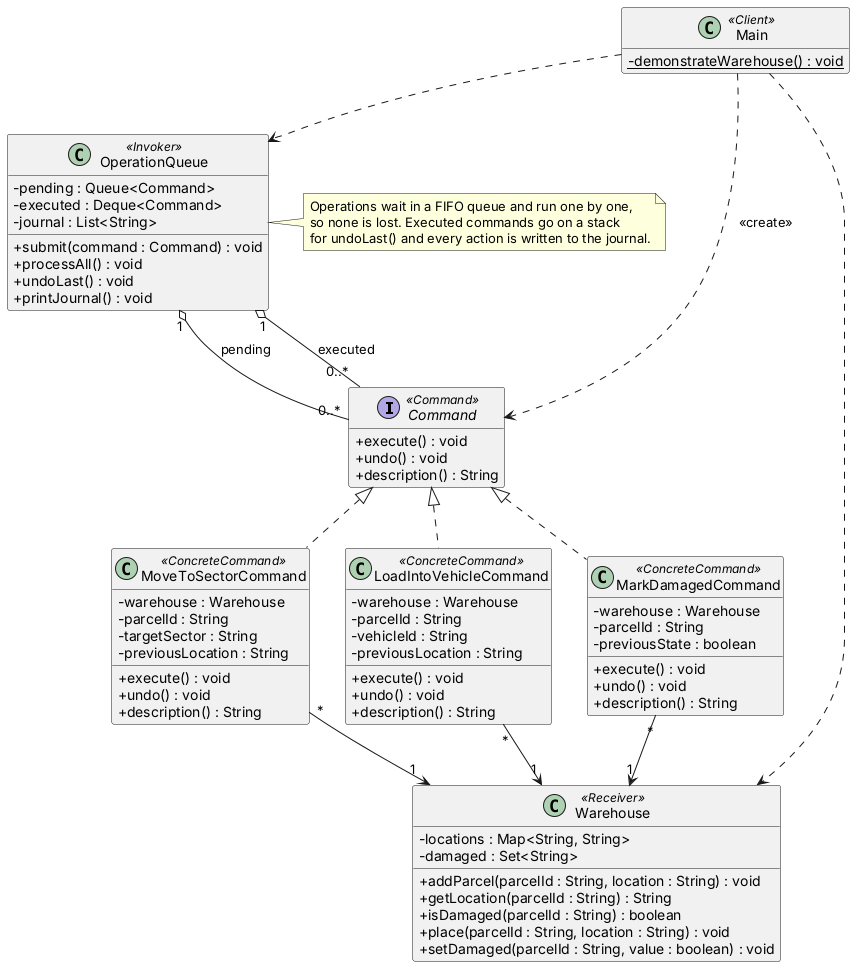

The diagram above was rendered by PlantUML. Its source (embedded in the PNG):
@startuml
skinparam classAttributeIconSize 0
hide empty members

interface Command <<Command>> {
  +execute() : void
  +undo() : void
  +description() : String
}

class MoveToSectorCommand <<ConcreteCommand>> {
  -warehouse : Warehouse
  -parcelId : String
  -targetSector : String
  -previousLocation : String
  +execute() : void
  +undo() : void
  +description() : String
}

class LoadIntoVehicleCommand <<ConcreteCommand>> {
  -warehouse : Warehouse
  -parcelId : String
  -vehicleId : String
  -previousLocation : String
  +execute() : void
  +undo() : void
  +description() : String
}

class MarkDamagedCommand <<ConcreteCommand>> {
  -warehouse : Warehouse
  -parcelId : String
  -previousState : boolean
  +execute() : void
  +undo() : void
  +description() : String
}

class Warehouse <<Receiver>> {
  -locations : Map<String, String>
  -damaged : Set<String>
  +addParcel(parcelId : String, location : String) : void
  +getLocation(parcelId : String) : String
  +isDamaged(parcelId : String) : boolean
  +place(parcelId : String, location : String) : void
  +setDamaged(parcelId : String, value : boolean) : void
}

class OperationQueue <<Invoker>> {
  -pending : Queue<Command>
  -executed : Deque<Command>
  -journal : List<String>
  +submit(command : Command) : void
  +processAll() : void
  +undoLast() : void
  +printJournal() : void
}

class Main <<Client>> {
  -{static} demonstrateWarehouse() : void
}

Command <|.. MoveToSectorCommand
Command <|.. LoadIntoVehicleCommand
Command <|.. MarkDamagedCommand
MoveToSectorCommand "*" --> "1" Warehouse
LoadIntoVehicleCommand "*" --> "1" Warehouse
MarkDamagedCommand "*" --> "1" Warehouse
OperationQueue "1" o-- "0..*" Command : pending
OperationQueue "1" o-- "0..*" Command : executed
Main ..> OperationQueue
Main ..> Warehouse
Main ..> Command : <<create>>

note right of OperationQueue
  Operations wait in a FIFO queue and run one by one,
  so none is lost. Executed commands go on a stack
  for undoLast() and every action is written to the journal.
end note
@enduml